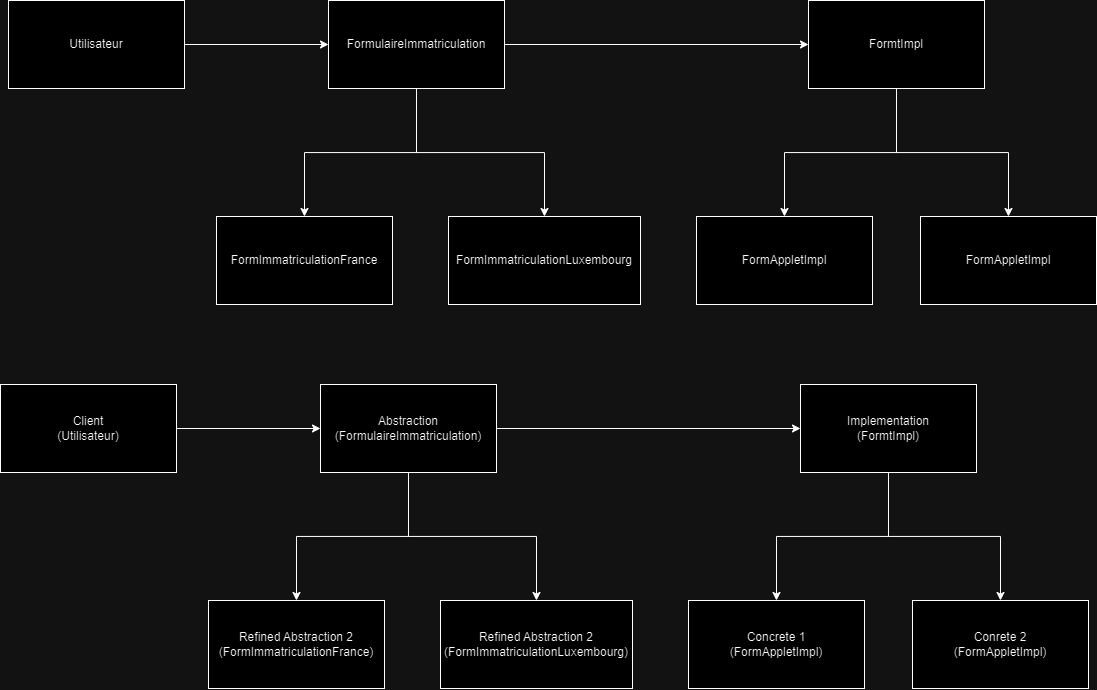

The diagram above was exported from draw.io. Its source (the exported page's mxGraphModel, read from the mxfile embedded in the PNG):
<mxGraphModel dx="2062" dy="675" grid="1" gridSize="8" guides="1" tooltips="1" connect="1" arrows="1" fold="1" page="1" pageScale="1" pageWidth="827" pageHeight="1169" math="0" shadow="0">
  <root>
    <mxCell id="0" />
    <mxCell id="1" parent="0" />
    <mxCell id="9ZPHdAt8LrExIyxlNNbQ-11" value="FormImmatriculationFrance" style="rounded=0;whiteSpace=wrap;html=1;" vertex="1" parent="1">
      <mxGeometry y="304" width="176" height="88" as="geometry" />
    </mxCell>
    <mxCell id="9ZPHdAt8LrExIyxlNNbQ-63" style="edgeStyle=orthogonalEdgeStyle;rounded=0;orthogonalLoop=1;jettySize=auto;html=1;" edge="1" parent="1" source="9ZPHdAt8LrExIyxlNNbQ-30" target="9ZPHdAt8LrExIyxlNNbQ-61">
      <mxGeometry relative="1" as="geometry" />
    </mxCell>
    <mxCell id="9ZPHdAt8LrExIyxlNNbQ-64" style="edgeStyle=orthogonalEdgeStyle;rounded=0;orthogonalLoop=1;jettySize=auto;html=1;entryX=0.5;entryY=0;entryDx=0;entryDy=0;" edge="1" parent="1" source="9ZPHdAt8LrExIyxlNNbQ-30" target="9ZPHdAt8LrExIyxlNNbQ-62">
      <mxGeometry relative="1" as="geometry" />
    </mxCell>
    <mxCell id="9ZPHdAt8LrExIyxlNNbQ-30" value="FormtImpl" style="rounded=0;whiteSpace=wrap;html=1;" vertex="1" parent="1">
      <mxGeometry x="592" y="88" width="176" height="88" as="geometry" />
    </mxCell>
    <mxCell id="9ZPHdAt8LrExIyxlNNbQ-38" style="edgeStyle=orthogonalEdgeStyle;rounded=0;orthogonalLoop=1;jettySize=auto;html=1;" edge="1" parent="1" source="9ZPHdAt8LrExIyxlNNbQ-32" target="9ZPHdAt8LrExIyxlNNbQ-11">
      <mxGeometry relative="1" as="geometry" />
    </mxCell>
    <mxCell id="9ZPHdAt8LrExIyxlNNbQ-39" style="edgeStyle=orthogonalEdgeStyle;rounded=0;orthogonalLoop=1;jettySize=auto;html=1;entryX=0.5;entryY=0;entryDx=0;entryDy=0;" edge="1" parent="1" source="9ZPHdAt8LrExIyxlNNbQ-32" target="9ZPHdAt8LrExIyxlNNbQ-37">
      <mxGeometry relative="1" as="geometry">
        <Array as="points">
          <mxPoint x="200" y="240" />
          <mxPoint x="328" y="240" />
        </Array>
      </mxGeometry>
    </mxCell>
    <mxCell id="9ZPHdAt8LrExIyxlNNbQ-65" style="edgeStyle=orthogonalEdgeStyle;rounded=0;orthogonalLoop=1;jettySize=auto;html=1;" edge="1" parent="1" source="9ZPHdAt8LrExIyxlNNbQ-32" target="9ZPHdAt8LrExIyxlNNbQ-30">
      <mxGeometry relative="1" as="geometry" />
    </mxCell>
    <mxCell id="9ZPHdAt8LrExIyxlNNbQ-32" value="FormulaireImmatriculation" style="rounded=0;whiteSpace=wrap;html=1;" vertex="1" parent="1">
      <mxGeometry x="112" y="88" width="176" height="88" as="geometry" />
    </mxCell>
    <mxCell id="9ZPHdAt8LrExIyxlNNbQ-60" style="edgeStyle=orthogonalEdgeStyle;rounded=0;orthogonalLoop=1;jettySize=auto;html=1;" edge="1" parent="1" source="9ZPHdAt8LrExIyxlNNbQ-34" target="9ZPHdAt8LrExIyxlNNbQ-32">
      <mxGeometry relative="1" as="geometry" />
    </mxCell>
    <mxCell id="9ZPHdAt8LrExIyxlNNbQ-34" value="Utilisateur" style="rounded=0;whiteSpace=wrap;html=1;" vertex="1" parent="1">
      <mxGeometry x="-208" y="88" width="176" height="88" as="geometry" />
    </mxCell>
    <mxCell id="9ZPHdAt8LrExIyxlNNbQ-37" value="FormImmatriculationLuxembourg" style="rounded=0;whiteSpace=wrap;html=1;" vertex="1" parent="1">
      <mxGeometry x="232" y="304" width="192" height="88" as="geometry" />
    </mxCell>
    <mxCell id="9ZPHdAt8LrExIyxlNNbQ-61" value="FormAppletImpl" style="rounded=0;whiteSpace=wrap;html=1;" vertex="1" parent="1">
      <mxGeometry x="480" y="304" width="176" height="88" as="geometry" />
    </mxCell>
    <mxCell id="9ZPHdAt8LrExIyxlNNbQ-62" value="FormAppletImpl" style="rounded=0;whiteSpace=wrap;html=1;" vertex="1" parent="1">
      <mxGeometry x="704" y="304" width="176" height="88" as="geometry" />
    </mxCell>
    <mxCell id="9ZPHdAt8LrExIyxlNNbQ-66" value="Refined Abstraction 2&lt;br&gt;(FormImmatriculationFrance)" style="rounded=0;whiteSpace=wrap;html=1;" vertex="1" parent="1">
      <mxGeometry x="-8" y="688" width="176" height="88" as="geometry" />
    </mxCell>
    <mxCell id="9ZPHdAt8LrExIyxlNNbQ-67" style="edgeStyle=orthogonalEdgeStyle;rounded=0;orthogonalLoop=1;jettySize=auto;html=1;" edge="1" parent="1" source="9ZPHdAt8LrExIyxlNNbQ-69" target="9ZPHdAt8LrExIyxlNNbQ-77">
      <mxGeometry relative="1" as="geometry" />
    </mxCell>
    <mxCell id="9ZPHdAt8LrExIyxlNNbQ-68" style="edgeStyle=orthogonalEdgeStyle;rounded=0;orthogonalLoop=1;jettySize=auto;html=1;entryX=0.5;entryY=0;entryDx=0;entryDy=0;" edge="1" parent="1" source="9ZPHdAt8LrExIyxlNNbQ-69" target="9ZPHdAt8LrExIyxlNNbQ-78">
      <mxGeometry relative="1" as="geometry" />
    </mxCell>
    <mxCell id="9ZPHdAt8LrExIyxlNNbQ-69" value="Implementation&lt;br&gt;(FormtImpl)" style="rounded=0;whiteSpace=wrap;html=1;" vertex="1" parent="1">
      <mxGeometry x="584" y="472" width="176" height="88" as="geometry" />
    </mxCell>
    <mxCell id="9ZPHdAt8LrExIyxlNNbQ-70" style="edgeStyle=orthogonalEdgeStyle;rounded=0;orthogonalLoop=1;jettySize=auto;html=1;" edge="1" parent="1" source="9ZPHdAt8LrExIyxlNNbQ-73" target="9ZPHdAt8LrExIyxlNNbQ-66">
      <mxGeometry relative="1" as="geometry" />
    </mxCell>
    <mxCell id="9ZPHdAt8LrExIyxlNNbQ-71" style="edgeStyle=orthogonalEdgeStyle;rounded=0;orthogonalLoop=1;jettySize=auto;html=1;entryX=0.5;entryY=0;entryDx=0;entryDy=0;" edge="1" parent="1" source="9ZPHdAt8LrExIyxlNNbQ-73" target="9ZPHdAt8LrExIyxlNNbQ-76">
      <mxGeometry relative="1" as="geometry">
        <Array as="points">
          <mxPoint x="192" y="624" />
          <mxPoint x="320" y="624" />
        </Array>
      </mxGeometry>
    </mxCell>
    <mxCell id="9ZPHdAt8LrExIyxlNNbQ-72" style="edgeStyle=orthogonalEdgeStyle;rounded=0;orthogonalLoop=1;jettySize=auto;html=1;" edge="1" parent="1" source="9ZPHdAt8LrExIyxlNNbQ-73" target="9ZPHdAt8LrExIyxlNNbQ-69">
      <mxGeometry relative="1" as="geometry" />
    </mxCell>
    <mxCell id="9ZPHdAt8LrExIyxlNNbQ-73" value="Abstraction&lt;br&gt;(FormulaireImmatriculation)" style="rounded=0;whiteSpace=wrap;html=1;" vertex="1" parent="1">
      <mxGeometry x="104" y="472" width="176" height="88" as="geometry" />
    </mxCell>
    <mxCell id="9ZPHdAt8LrExIyxlNNbQ-74" style="edgeStyle=orthogonalEdgeStyle;rounded=0;orthogonalLoop=1;jettySize=auto;html=1;" edge="1" parent="1" source="9ZPHdAt8LrExIyxlNNbQ-75" target="9ZPHdAt8LrExIyxlNNbQ-73">
      <mxGeometry relative="1" as="geometry" />
    </mxCell>
    <mxCell id="9ZPHdAt8LrExIyxlNNbQ-75" value="Client &lt;br&gt;(Utilisateur)" style="rounded=0;whiteSpace=wrap;html=1;" vertex="1" parent="1">
      <mxGeometry x="-216" y="472" width="176" height="88" as="geometry" />
    </mxCell>
    <mxCell id="9ZPHdAt8LrExIyxlNNbQ-76" value="Refined Abstraction 2&lt;br&gt;(FormImmatriculationLuxembourg)" style="rounded=0;whiteSpace=wrap;html=1;" vertex="1" parent="1">
      <mxGeometry x="224" y="688" width="192" height="88" as="geometry" />
    </mxCell>
    <mxCell id="9ZPHdAt8LrExIyxlNNbQ-77" value="Concrete 1&lt;br&gt;(FormAppletImpl)" style="rounded=0;whiteSpace=wrap;html=1;" vertex="1" parent="1">
      <mxGeometry x="472" y="688" width="176" height="88" as="geometry" />
    </mxCell>
    <mxCell id="9ZPHdAt8LrExIyxlNNbQ-78" value="Conrete 2&lt;br&gt;(FormAppletImpl)" style="rounded=0;whiteSpace=wrap;html=1;" vertex="1" parent="1">
      <mxGeometry x="696" y="688" width="176" height="88" as="geometry" />
    </mxCell>
  </root>
</mxGraphModel>